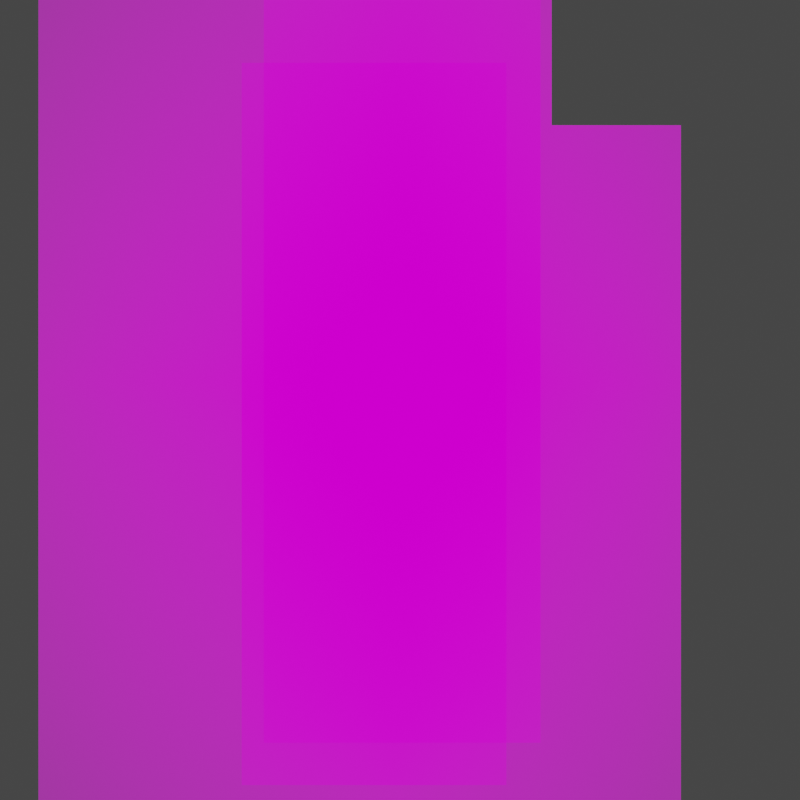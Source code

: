 # Source: 123.blend  (saved by Blender 2.93.21; exported with 4.5.12 LTS)
import bpy
from mathutils import Matrix  # noqa: F401  (used for matrix-valued properties, if any)

bpy.ops.wm.read_factory_settings(use_empty=True)
scene = bpy.context.scene
scene.name = 'Scene'

# ---- collections
col_collection = bpy.data.collections.new('Collection'); scene.collection.children.link(col_collection)

# ---- images (referenced by path relative to the original .blend; pixels are not part of the script)
import os
ASSET_DIR = os.environ.get("B2B_ASSET_DIR", "")  # directory of the original .blend (textures are referenced by path, not embedded)
HERE = os.path.dirname(os.path.abspath(__file__))  # packed textures are extracted next to this script under _unpacked/

def load_image(name, relpath, width, height, colorspace="sRGB"):
    """Load a texture the original file referenced (path relative to the .blend, or extracted next to this script)."""
    p = next((c for c in (os.path.join(HERE, relpath), os.path.join(ASSET_DIR, relpath)) if relpath and os.path.exists(c)), "")
    if p:
        img = bpy.data.images.load(p, check_existing=True)
        img.name = name
    else:  # same state as the original file: an image datablock whose file is absent (Cycles renders it pink)
        img = bpy.data.images.new(name, width, height)
        img.source = "FILE"
        img.filepath = "//" + (relpath or name)
    img.colorspace_settings.name = colorspace
    return img
img_fg_png = load_image('fg.png', 'fg.png', 1024, 1024, 'sRGB')
img_eye_png = load_image('eye.png', 'eye.png', 1024, 1024, 'sRGB')
img_dork_png = load_image('dork.png', 'dork.png', 1024, 1024, 'sRGB')

# ---- materials (node trees are filled in below, after node groups)
mat_dork_002 = bpy.data.materials.new('dork.002')
mat_dork_002.surface_render_method = 'BLENDED'
mat_dork_002.blend_method = 'BLEND'
mat_dork_002.use_transparency_overlap = False
mat_dork_002.show_transparent_back = False
mat_dork_002.use_backface_culling = True
mat_dork_002.use_transparent_shadow = False
mat_dork = bpy.data.materials.new('dork')
mat_dork.surface_render_method = 'BLENDED'
mat_dork.blend_method = 'BLEND'
mat_dork.use_transparent_shadow = False
mat_dork_003 = bpy.data.materials.new('dork.003')
mat_dork_003.surface_render_method = 'BLENDED'
mat_dork_003.blend_method = 'BLEND'
mat_dork_003.use_transparent_shadow = False

# ---- material node trees
mat_dork_002.use_nodes = True; mat_dork_002.node_tree.nodes.clear()
_N = mat_dork_002.node_tree.nodes; _L = mat_dork_002.node_tree.links
n0 = _N.new('ShaderNodeOutputMaterial'); n0.name = 'Material Output'; n0.location = (596, 261)
n1 = _N.new('ShaderNodeTexImage'); n1.name = 'Image Texture'; n1.location = (-321, 248)
n1.image = img_fg_png
n1.extension = 'CLIP'
n2 = _N.new('ShaderNodeMixShader'); n2.name = 'Mix Shader'; n2.location = (376, 260)
n3 = _N.new('ShaderNodeBsdfTransparent'); n3.name = 'Transparent BSDF'; n3.location = (208, 27)
n4 = _N.new('ShaderNodeEmission'); n4.name = 'Emission'; n4.location = (104, 306)
_L.new(n1.outputs[0], n4.inputs[0])
_L.new(n4.outputs[0], n2.inputs[2])
_L.new(n2.outputs[0], n0.inputs[0])
_L.new(n1.outputs[1], n2.inputs[0])
_L.new(n3.outputs[0], n2.inputs[1])
n0.is_active_output = True
mat_dork.use_nodes = True; mat_dork.node_tree.nodes.clear()
_N = mat_dork.node_tree.nodes; _L = mat_dork.node_tree.links
n0 = _N.new('ShaderNodeOutputMaterial'); n0.name = 'Material Output'; n0.location = (596, 261)
n1 = _N.new('ShaderNodeTexImage'); n1.name = 'Image Texture'; n1.location = (-321, 248)
n1.image = img_eye_png
n1.extension = 'CLIP'
n2 = _N.new('ShaderNodeBsdfTransparent'); n2.name = 'Transparent BSDF'; n2.location = (208, 27)
n3 = _N.new('ShaderNodeMixShader'); n3.name = 'Mix Shader'; n3.location = (376, 260)
n4 = _N.new('ShaderNodeEmission'); n4.name = 'Emission'; n4.location = (88, 175)
_L.new(n1.outputs[0], n4.inputs[0])
_L.new(n4.outputs[0], n3.inputs[2])
_L.new(n3.outputs[0], n0.inputs[0])
_L.new(n1.outputs[1], n3.inputs[0])
_L.new(n2.outputs[0], n3.inputs[1])
n0.is_active_output = True
mat_dork_003.use_nodes = True; mat_dork_003.node_tree.nodes.clear()
_N = mat_dork_003.node_tree.nodes; _L = mat_dork_003.node_tree.links
n0 = _N.new('ShaderNodeOutputMaterial'); n0.name = 'Material Output'; n0.location = (596, 261)
n1 = _N.new('ShaderNodeTexImage'); n1.name = 'Image Texture'; n1.location = (-321, 248)
n1.image = img_dork_png
n1.extension = 'CLIP'
n2 = _N.new('ShaderNodeBsdfTransparent'); n2.name = 'Transparent BSDF'; n2.location = (208, 27)
n3 = _N.new('ShaderNodeMixShader'); n3.name = 'Mix Shader'; n3.location = (376, 260)
n4 = _N.new('ShaderNodeEmission'); n4.name = 'Emission'; n4.location = (88, 175)
_L.new(n1.outputs[0], n4.inputs[0])
_L.new(n4.outputs[0], n3.inputs[2])
_L.new(n3.outputs[0], n0.inputs[0])
_L.new(n1.outputs[1], n3.inputs[0])
_L.new(n2.outputs[0], n3.inputs[1])
n0.is_active_output = True

# ---- world
world_world = bpy.data.worlds.new('World'); scene.world = world_world
world_world.use_nodes = True; world_world.node_tree.nodes.clear()
_N = world_world.node_tree.nodes; _L = world_world.node_tree.links
n0 = _N.new('ShaderNodeOutputWorld'); n0.name = 'World Output'; n0.location = (300, 300)
n1 = _N.new('ShaderNodeBackground'); n1.name = 'Background'; n1.location = (10, 300)
n1.inputs[0].default_value = (0.05088, 0.05088, 0.05088, 1.0)
_L.new(n1.outputs[0], n0.inputs[0])
n0.is_active_output = True
world_world.color = (0.05088, 0.05088, 0.05088)
world_world.use_sun_shadow = False
world_world.sun_shadow_jitter_overblur = 0.0

# ---- cameras
cam_camera = bpy.data.cameras.new('Camera')
cam_camera.clip_end = 100.0
cam_camera.ortho_scale = 7.314

# ---- lights
light_light = bpy.data.lights.new('Light', 'POINT')
light_light.transmission_factor = 0.0
light_light.energy = 1000.0
light_light.shadow_soft_size = 0.1
light_light.shadow_maximum_resolution = 0.006
light_light.use_absolute_resolution = True

# ---- meshes
me_fg = bpy.data.meshes.new('fg')
me_fg.from_pydata([(0.08945, -0.5, 0.0), (0.1463, 0.5, 1.851e-08), (-0.217, 0.5, -1.245e-08), (-0.1788, -0.5, 0.0), (0.2709, -0.5, 0.0), (-0.3482, 0.5, 0.0), (-0.3482, -0.5, 0.0), (0.08945, -0.1603, 0.0), (-0.1788, -0.1603, 0.0), (0.2709, -0.1603, 0.0), (-0.3482, -0.1603, 0.0), (0.1463, 0.2483, 1.851e-08), (-0.217, 0.2483, -1.245e-08), (0.2709, 0.2483, 0.0), (-0.3482, 0.2483, 0.0), (-0.3072, -0.5, 0.0), (-0.3072, 0.5, 0.0), (-0.3072, -0.1603, 0.0), (-0.3072, 0.2483, 0.0)], [], [(12, 11, 1, 2), (18, 12, 2, 16), (0, 4, 9, 7), (15, 3, 8, 17), (3, 0, 7, 8), (7, 9, 13, 11), (17, 8, 12, 18), (8, 7, 11, 12), (10, 17, 18, 14), (6, 15, 17, 10), (14, 18, 16, 5)])
_uv = me_fg.uv_layers.new(name='UVMap')
_uv.uv.foreach_set('vector', [0.2231, 0.7483, 0.6866, 0.7483, 0.6866, 1.0, 0.2231, 1.0, 0.108, 0.7483, 0.2231, 0.7483, 0.2231, 1.0, 0.108, 1.0, 0.6141, 0.0, 0.8457, 0.0, 0.8457, 0.3397, 0.6141, 0.3397, 0.108, 0.0, 0.2719, 0.0, 0.2719, 0.3397, 0.108, 0.3397, 0.2719, 0.0, 0.6141, 0.0, 0.6141, 0.3397, 0.2719, 0.3397, 0.6141, 0.3397, 0.8457, 0.3397, 0.8457, 0.7483, 0.6866, 0.7483, 0.108, 0.3397, 0.2719, 0.3397, 0.2231, 0.7483, 0.108, 0.7483, 0.2719, 0.3397, 0.6141, 0.3397, 0.6866, 0.7483, 0.2231, 0.7483, 0.05577, 0.3397, 0.108, 0.3397, 0.108, 0.7483, 0.05577, 0.7483, 0.05577, 0.0, 0.108, 0.0, 0.108, 0.3397, 0.05577, 0.3397, 0.05577, 0.7483, 0.108, 0.7483, 0.108, 1.0, 0.05577, 1.0])
me_fg.materials.append(mat_dork_002)
me_fg.use_remesh_fix_poles = True
me_fg.use_remesh_preserve_attributes = False
me_fg.update()
me_dork = bpy.data.meshes.new('dork')
me_dork.from_pydata([(-0.1968, -0.5, 0.0), (-0.1968, 0.5, 0.0), (0.1619, -0.5, 0.0), (0.1619, 0.5, 0.0)], [], [(0, 2, 3, 1)])
_uv = me_dork.uv_layers.new(name='UVMap')
_uv.uv.foreach_set('vector', [0.2286, 0.0, 0.7232, 0.0, 0.7232, 1.0, 0.2286, 1.0])
me_dork.materials.append(mat_dork)
me_dork.use_remesh_fix_poles = True
me_dork.use_remesh_preserve_attributes = False
me_dork.update()
me_dork_001 = bpy.data.meshes.new('dork.001')
me_dork_001.from_pydata([(-0.1968, -0.5, 0.0), (-0.1968, 0.5, 0.0), (0.1619, -0.5, 0.0), (0.1619, 0.5, 0.0)], [], [(0, 2, 3, 1)])
_uv = me_dork_001.uv_layers.new(name='UVMap')
_uv.uv.foreach_set('vector', [0.2286, 0.0, 0.7232, 0.0, 0.7232, 1.0, 0.2286, 1.0])
me_dork_001.materials.append(mat_dork_003)
me_dork_001.use_remesh_fix_poles = True
me_dork_001.use_remesh_preserve_attributes = False
me_dork_001.update()

# ---- objects
ob_light = bpy.data.objects.new('Light', light_light)
ob_camera = bpy.data.objects.new('Camera', cam_camera)
ob_fg = bpy.data.objects.new('fg', me_fg)
ob_dork = bpy.data.objects.new('dork', me_dork)
ob_dork_001 = bpy.data.objects.new('dork.001', me_dork_001)

# ---- transforms, parenting, visibility, modifiers, constraints
ob_light.location = (4.076, 1.005, 5.904)
ob_light.rotation_euler = (0.6503, 0.05522, 1.866)
ob_light.lock_rotations_4d = False
ob_light.empty_display_type = 'ARROWS'
ob_light.color = (0.0, 0.0, 0.0, 0.0)
ob_light.lineart.crease_threshold = 0.0
ob_camera.location = (-0.1077, -6.052, 2.488)
ob_camera.rotation_euler = (1.571, 0.0, 6.283)
ob_camera.scale = (0.2926, 0.2926, 0.2926)
ob_camera.lock_rotations_4d = False
ob_camera.empty_display_type = 'ARROWS'
ob_camera.color = (0.0, 0.0, 0.0, 0.0)
ob_camera.display_type = 'WIRE'
ob_camera.lineart.crease_threshold = 0.0
ob_fg.location = (-0.1077, -0.5406, 2.574)
ob_fg.rotation_euler = (1.571, 0.0, 6.283)
ob_fg.scale = (5.147, 5.147, 5.147)
ob_dork.location = (-1.043e-07, 1.521, 2.727)
ob_dork.rotation_euler = (1.571, 0.0, 6.283)
ob_dork.scale = (5.258, 5.147, 5.147)
ob_dork_001.location = (-0.1995, 1.866, 2.319)
ob_dork_001.rotation_euler = (1.571, 0.0, 6.283)
ob_dork_001.scale = (5.258, 5.147, 5.147)

# ---- collection membership
col_collection.objects.link(ob_light)
col_collection.objects.link(ob_camera)
col_collection.objects.link(ob_fg)
col_collection.objects.link(ob_dork)
col_collection.objects.link(ob_dork_001)

# ---- scene / render settings (as saved in the file)
scene.camera = ob_camera
scene.frame_start = 1; scene.frame_end = 250; scene.frame_set(1)
scene.render.engine = 'BLENDER_EEVEE_NEXT'
scene.render.resolution_x = 1080
scene.cycles.use_denoising = False
scene.cycles.samples = 128
scene.cycles.sampling_pattern = 'TABULATED_SOBOL'
scene.cycles.use_adaptive_sampling = False
scene.cycles.use_light_tree = False
scene.view_settings.view_transform = 'Filmic'
bpy.context.view_layer.update()
